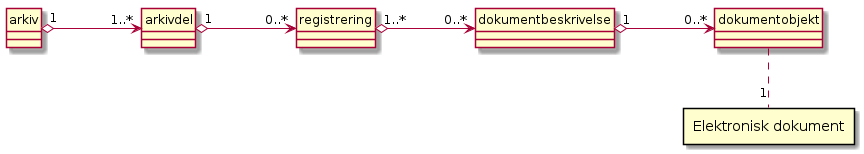

The diagram above was rendered by PlantUML. Its source (embedded in the PNG):
@startuml
scale max 4096 width
skinparam nodesep 100
allowmixing
hide circle

class arkiv
class arkivdel
class registrering
class dokumentbeskrivelse
class dokumentobjekt
rectangle "Elektronisk dokument"

arkiv "1" o-> "1..*" arkivdel
arkivdel "1" o-> "0..*" registrering
registrering "1..*" o-> "0..*" dokumentbeskrivelse
dokumentbeskrivelse "1" o-> "0..*" dokumentobjekt
dokumentobjekt .. "1" "Elektronisk dokument"
@enduml